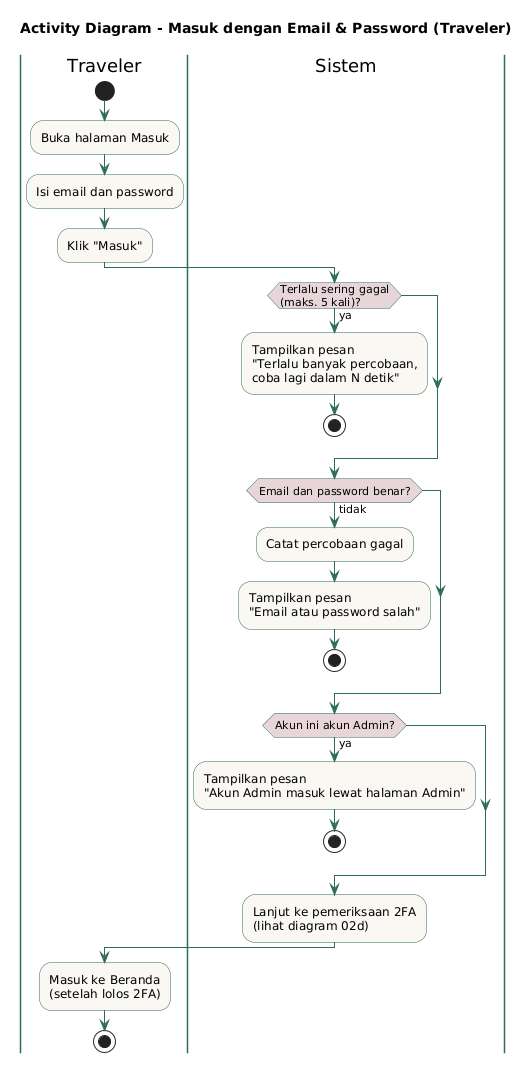

The diagram above was rendered by PlantUML. Its source (embedded in the PNG):
@startuml
title Activity Diagram - Masuk dengan Email & Password (Traveler)

skinparam activity {
  BackgroundColor #FAF8F3
  BorderColor #2F6B5A
  ArrowColor #2F6B5A
  DiamondBackgroundColor #E8D5DA
}
skinparam swimlane {
  BorderColor #2F6B5A
}

|Traveler|
start
:Buka halaman Masuk;
:Isi email dan password;
:Klik "Masuk";

|Sistem|
if (Terlalu sering gagal\n(maks. 5 kali)?) then (ya)
  :Tampilkan pesan\n"Terlalu banyak percobaan,\ncoba lagi dalam N detik";
  stop
endif

if (Email dan password benar?) then (tidak)
  :Catat percobaan gagal;
  :Tampilkan pesan\n"Email atau password salah";
  stop
endif

if (Akun ini akun Admin?) then (ya)
  :Tampilkan pesan\n"Akun Admin masuk lewat halaman Admin";
  stop
endif

:Lanjut ke pemeriksaan 2FA\n(lihat diagram 02d);

|Traveler|
:Masuk ke Beranda\n(setelah lolos 2FA);
stop
@enduml